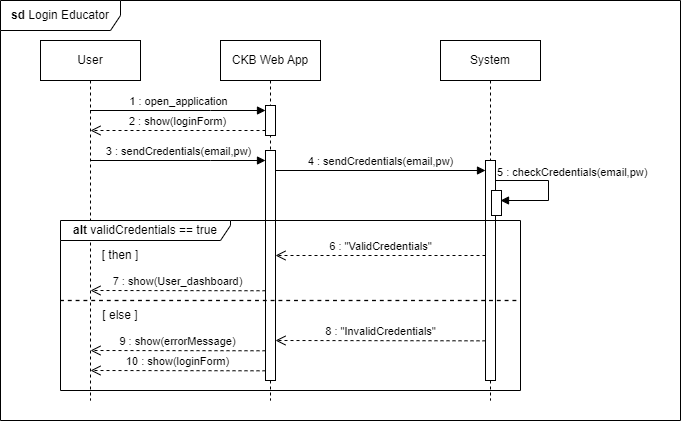

The diagram above was exported from draw.io. Its source (the exported page's mxGraphModel, read from the mxfile embedded in the PNG):
<mxGraphModel dx="1050" dy="542" grid="1" gridSize="10" guides="1" tooltips="1" connect="1" arrows="1" fold="1" page="1" pageScale="1" pageWidth="850" pageHeight="1100" math="0" shadow="0">
  <root>
    <mxCell id="0" />
    <mxCell id="1" parent="0" />
    <mxCell id="hruTonT6bJfRKZmuyfO--2" value="User" style="shape=umlLifeline;perimeter=lifelinePerimeter;whiteSpace=wrap;html=1;container=0;dropTarget=0;collapsible=0;recursiveResize=0;outlineConnect=0;portConstraint=eastwest;newEdgeStyle={&quot;edgeStyle&quot;:&quot;elbowEdgeStyle&quot;,&quot;elbow&quot;:&quot;vertical&quot;,&quot;curved&quot;:0,&quot;rounded&quot;:0};" parent="1" vertex="1">
      <mxGeometry x="40" y="40" width="100" height="360" as="geometry" />
    </mxCell>
    <mxCell id="hruTonT6bJfRKZmuyfO--3" value="CKB Web App" style="shape=umlLifeline;perimeter=lifelinePerimeter;whiteSpace=wrap;html=1;container=0;dropTarget=0;collapsible=0;recursiveResize=0;outlineConnect=0;portConstraint=eastwest;newEdgeStyle={&quot;edgeStyle&quot;:&quot;elbowEdgeStyle&quot;,&quot;elbow&quot;:&quot;vertical&quot;,&quot;curved&quot;:0,&quot;rounded&quot;:0};" parent="1" vertex="1">
      <mxGeometry x="220" y="40" width="100" height="360" as="geometry" />
    </mxCell>
    <mxCell id="hruTonT6bJfRKZmuyfO--4" value="" style="html=1;points=[];perimeter=orthogonalPerimeter;outlineConnect=0;targetShapes=umlLifeline;portConstraint=eastwest;newEdgeStyle={&quot;edgeStyle&quot;:&quot;elbowEdgeStyle&quot;,&quot;elbow&quot;:&quot;vertical&quot;,&quot;curved&quot;:0,&quot;rounded&quot;:0};" parent="hruTonT6bJfRKZmuyfO--3" vertex="1">
      <mxGeometry x="45" y="110" width="10" height="230" as="geometry" />
    </mxCell>
    <mxCell id="hruTonT6bJfRKZmuyfO--5" value="1 : open_application" style="html=1;verticalAlign=bottom;endArrow=block;edgeStyle=elbowEdgeStyle;elbow=vertical;curved=0;rounded=0;" parent="1" source="hruTonT6bJfRKZmuyfO--2" target="hruTonT6bJfRKZmuyfO--12" edge="1">
      <mxGeometry relative="1" as="geometry">
        <mxPoint x="95" y="110" as="sourcePoint" />
        <Array as="points">
          <mxPoint x="210" y="110" />
        </Array>
      </mxGeometry>
    </mxCell>
    <mxCell id="hruTonT6bJfRKZmuyfO--6" value="2 : show(loginForm)" style="html=1;verticalAlign=bottom;endArrow=open;dashed=1;endSize=8;edgeStyle=elbowEdgeStyle;elbow=vertical;curved=0;rounded=0;" parent="1" source="hruTonT6bJfRKZmuyfO--12" edge="1">
      <mxGeometry relative="1" as="geometry">
        <mxPoint x="90" y="130" as="targetPoint" />
        <mxPoint x="259.9999999999999" y="130" as="sourcePoint" />
      </mxGeometry>
    </mxCell>
    <mxCell id="hruTonT6bJfRKZmuyfO--7" value="4 : sendCredentials(email,pw)" style="html=1;verticalAlign=bottom;endArrow=block;edgeStyle=elbowEdgeStyle;elbow=vertical;curved=0;rounded=0;" parent="1" edge="1">
      <mxGeometry relative="1" as="geometry">
        <mxPoint x="275" y="169.99931034482762" as="sourcePoint" />
        <mxPoint x="485" y="169.99931034482762" as="targetPoint" />
      </mxGeometry>
    </mxCell>
    <mxCell id="hruTonT6bJfRKZmuyfO--8" value="System" style="shape=umlLifeline;perimeter=lifelinePerimeter;whiteSpace=wrap;html=1;container=0;dropTarget=0;collapsible=0;recursiveResize=0;outlineConnect=0;portConstraint=eastwest;newEdgeStyle={&quot;edgeStyle&quot;:&quot;elbowEdgeStyle&quot;,&quot;elbow&quot;:&quot;vertical&quot;,&quot;curved&quot;:0,&quot;rounded&quot;:0};" parent="1" vertex="1">
      <mxGeometry x="440" y="40" width="100" height="360" as="geometry" />
    </mxCell>
    <mxCell id="hruTonT6bJfRKZmuyfO--9" value="" style="html=1;points=[];perimeter=orthogonalPerimeter;outlineConnect=0;targetShapes=umlLifeline;portConstraint=eastwest;newEdgeStyle={&quot;edgeStyle&quot;:&quot;elbowEdgeStyle&quot;,&quot;elbow&quot;:&quot;vertical&quot;,&quot;curved&quot;:0,&quot;rounded&quot;:0};" parent="hruTonT6bJfRKZmuyfO--8" vertex="1">
      <mxGeometry x="45" y="120" width="10" height="220" as="geometry" />
    </mxCell>
    <mxCell id="hruTonT6bJfRKZmuyfO--10" value="" style="html=1;points=[[0,0,0,0,5],[0,1,0,0,-5],[1,0,0,0,5],[1,1,0,0,-5]];perimeter=orthogonalPerimeter;outlineConnect=0;targetShapes=umlLifeline;portConstraint=eastwest;newEdgeStyle={&quot;curved&quot;:0,&quot;rounded&quot;:0};" parent="hruTonT6bJfRKZmuyfO--8" vertex="1">
      <mxGeometry x="51" y="150" width="10" height="25" as="geometry" />
    </mxCell>
    <mxCell id="hruTonT6bJfRKZmuyfO--11" value="&lt;b&gt;sd &lt;/b&gt;Login Educator" style="shape=umlFrame;whiteSpace=wrap;html=1;pointerEvents=0;width=120;height=30;" parent="1" vertex="1">
      <mxGeometry width="680" height="420" as="geometry" />
    </mxCell>
    <mxCell id="hruTonT6bJfRKZmuyfO--12" value="" style="html=1;points=[];perimeter=orthogonalPerimeter;outlineConnect=0;targetShapes=umlLifeline;portConstraint=eastwest;newEdgeStyle={&quot;edgeStyle&quot;:&quot;elbowEdgeStyle&quot;,&quot;elbow&quot;:&quot;vertical&quot;,&quot;curved&quot;:0,&quot;rounded&quot;:0};" parent="1" vertex="1">
      <mxGeometry x="265" y="105" width="10" height="30" as="geometry" />
    </mxCell>
    <mxCell id="hruTonT6bJfRKZmuyfO--13" value="3 : sendCredentials(email,pw)" style="html=1;verticalAlign=bottom;endArrow=block;edgeStyle=elbowEdgeStyle;elbow=vertical;curved=0;rounded=0;" parent="1" edge="1">
      <mxGeometry relative="1" as="geometry">
        <mxPoint x="90" y="160" as="sourcePoint" />
        <Array as="points">
          <mxPoint x="210" y="160" />
        </Array>
        <mxPoint x="265" y="160" as="targetPoint" />
      </mxGeometry>
    </mxCell>
    <mxCell id="hruTonT6bJfRKZmuyfO--14" value="" style="endArrow=block;endFill=1;html=1;edgeStyle=orthogonalEdgeStyle;align=left;verticalAlign=top;rounded=0;" parent="1" edge="1">
      <mxGeometry x="-1" relative="1" as="geometry">
        <mxPoint x="495.0000000000001" y="180.00729927007302" as="sourcePoint" />
        <mxPoint x="500" y="200" as="targetPoint" />
        <Array as="points">
          <mxPoint x="548" y="180" />
          <mxPoint x="548" y="200" />
        </Array>
      </mxGeometry>
    </mxCell>
    <mxCell id="hruTonT6bJfRKZmuyfO--15" value="5 : checkCredentials(email,pw)" style="edgeLabel;resizable=0;html=1;align=left;verticalAlign=bottom;" parent="hruTonT6bJfRKZmuyfO--14" connectable="0" vertex="1">
      <mxGeometry x="-1" relative="1" as="geometry" />
    </mxCell>
    <mxCell id="hruTonT6bJfRKZmuyfO--16" value="6 : &quot;ValidCredentials&quot;" style="html=1;verticalAlign=bottom;endArrow=open;dashed=1;endSize=8;edgeStyle=elbowEdgeStyle;elbow=vertical;curved=0;rounded=0;" parent="1" source="hruTonT6bJfRKZmuyfO--9" target="hruTonT6bJfRKZmuyfO--4" edge="1">
      <mxGeometry relative="1" as="geometry">
        <mxPoint x="275" y="230" as="targetPoint" />
        <Array as="points">
          <mxPoint x="360" y="255" />
        </Array>
        <mxPoint x="450" y="230" as="sourcePoint" />
      </mxGeometry>
    </mxCell>
    <mxCell id="hruTonT6bJfRKZmuyfO--17" value="7 : show(User_dashboard)" style="html=1;verticalAlign=bottom;endArrow=open;dashed=1;endSize=8;edgeStyle=elbowEdgeStyle;elbow=vertical;curved=0;rounded=0;" parent="1" edge="1">
      <mxGeometry relative="1" as="geometry">
        <mxPoint x="90" y="290.25" as="targetPoint" />
        <mxPoint x="265" y="290.25" as="sourcePoint" />
      </mxGeometry>
    </mxCell>
    <mxCell id="hruTonT6bJfRKZmuyfO--18" value="8 : &quot;InvalidCredentials&quot;" style="html=1;verticalAlign=bottom;endArrow=open;dashed=1;endSize=8;edgeStyle=elbowEdgeStyle;elbow=vertical;curved=0;rounded=0;" parent="1" edge="1">
      <mxGeometry relative="1" as="geometry">
        <mxPoint x="275" y="340.28" as="targetPoint" />
        <mxPoint x="485.0000000000001" y="340.343829787234" as="sourcePoint" />
      </mxGeometry>
    </mxCell>
    <mxCell id="hruTonT6bJfRKZmuyfO--19" value="9 : show(errorMessage)" style="html=1;verticalAlign=bottom;endArrow=open;dashed=1;endSize=8;edgeStyle=elbowEdgeStyle;elbow=vertical;curved=0;rounded=0;" parent="1" edge="1">
      <mxGeometry relative="1" as="geometry">
        <mxPoint x="90" y="350.28" as="targetPoint" />
        <mxPoint x="265" y="350.28" as="sourcePoint" />
      </mxGeometry>
    </mxCell>
    <mxCell id="hruTonT6bJfRKZmuyfO--20" value="10 : show(loginForm)" style="html=1;verticalAlign=bottom;endArrow=open;dashed=1;endSize=8;edgeStyle=elbowEdgeStyle;elbow=vertical;curved=0;rounded=0;" parent="1" edge="1">
      <mxGeometry relative="1" as="geometry">
        <mxPoint x="90" y="370.30999999999995" as="targetPoint" />
        <mxPoint x="265" y="370.30999999999995" as="sourcePoint" />
      </mxGeometry>
    </mxCell>
    <mxCell id="hruTonT6bJfRKZmuyfO--21" value="&lt;b&gt;alt &lt;/b&gt;validCredentials == true" style="shape=umlFrame;whiteSpace=wrap;html=1;pointerEvents=0;width=170;height=20;" parent="1" vertex="1">
      <mxGeometry x="60" y="220" width="460" height="170" as="geometry" />
    </mxCell>
    <mxCell id="hruTonT6bJfRKZmuyfO--22" value="" style="endArrow=none;dashed=1;html=1;rounded=0;exitX=0;exitY=0.516;exitDx=0;exitDy=0;exitPerimeter=0;entryX=1.001;entryY=0.516;entryDx=0;entryDy=0;entryPerimeter=0;strokeWidth=1.3;" parent="1" edge="1">
      <mxGeometry width="50" height="50" relative="1" as="geometry">
        <mxPoint x="59.54" y="300" as="sourcePoint" />
        <mxPoint x="520" y="300" as="targetPoint" />
      </mxGeometry>
    </mxCell>
    <mxCell id="hruTonT6bJfRKZmuyfO--23" value="[ then ]" style="text;html=1;strokeColor=none;fillColor=none;align=center;verticalAlign=middle;whiteSpace=wrap;rounded=0;" parent="1" vertex="1">
      <mxGeometry x="90" y="240" width="60" height="30" as="geometry" />
    </mxCell>
    <mxCell id="hruTonT6bJfRKZmuyfO--24" value="[ else ]" style="text;html=1;strokeColor=none;fillColor=none;align=center;verticalAlign=middle;whiteSpace=wrap;rounded=0;" parent="1" vertex="1">
      <mxGeometry x="90" y="300" width="60" height="30" as="geometry" />
    </mxCell>
  </root>
</mxGraphModel>